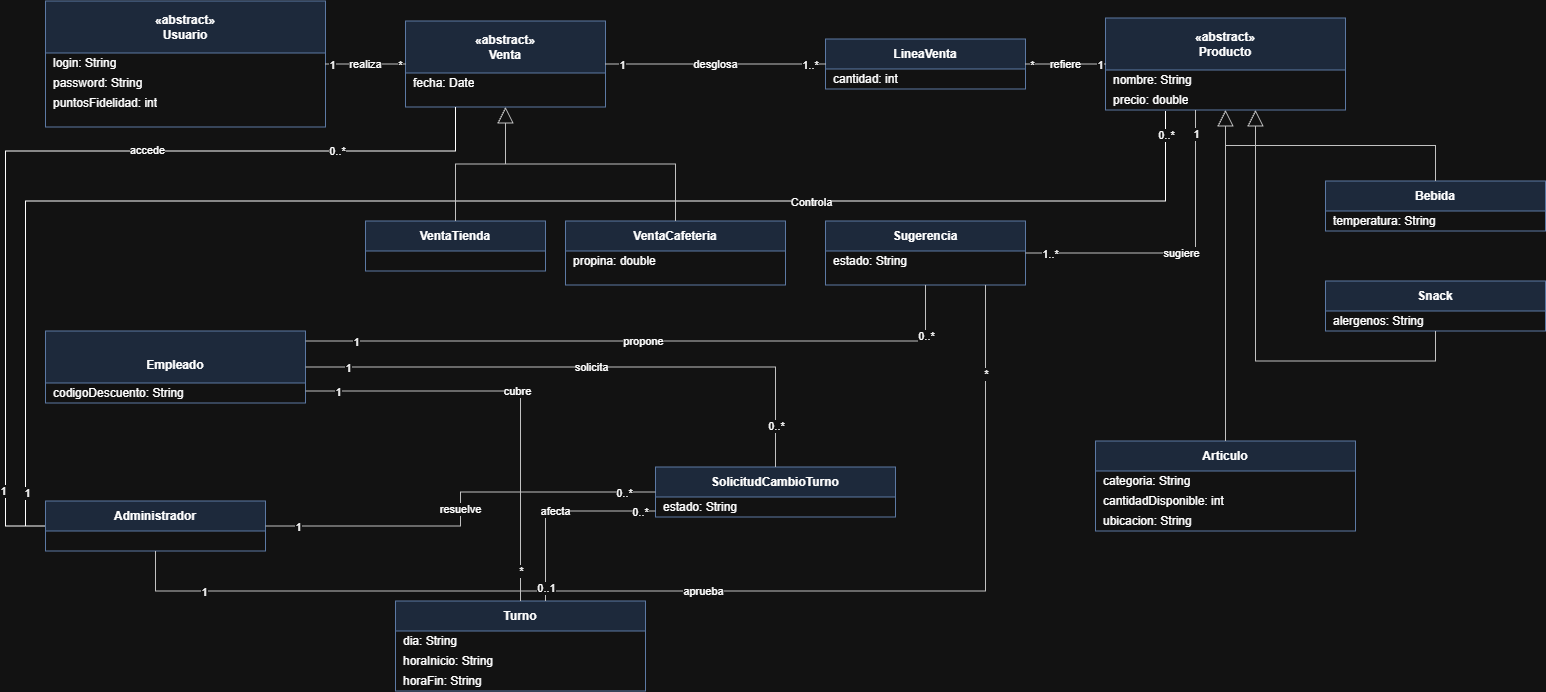

The diagram above was exported from draw.io. Its source (the exported page's mxGraphModel, read from the mxfile embedded in the PNG):
<mxGraphModel dx="3202" dy="994" grid="1" gridSize="10" guides="1" tooltips="1" connect="1" arrows="1" fold="1" page="1" pageScale="1" pageWidth="1654" pageHeight="1169" math="0" shadow="0">
  <root>
    <mxCell id="0" />
    <mxCell id="1" parent="0" />
    <mxCell id="usuario4" parent="1" style="swimlane;fontStyle=1;childLayout=stackLayout;horizontal=1;startSize=52;horizontalStack=0;resizeParent=1;resizeParentMax=0;html=1;whiteSpace=wrap;collapsible=0;marginBottom=0;fillColor=#dae8fc;strokeColor=#6c8ebf;align=center;verticalAlign=middle;" value="«abstract»&#10;Usuario" vertex="1">
      <mxGeometry height="126" width="280" x="40" y="180" as="geometry" />
    </mxCell>
    <mxCell id="usuario4_a0" parent="usuario4" style="text;strokeColor=none;fillColor=none;align=left;verticalAlign=middle;spacingLeft=6;spacingRight=6;overflow=hidden;rotatable=0;points=[[0,0.5],[1,0.5]];portConstraint=eastwest;whiteSpace=wrap;html=1;" value="login: String" vertex="1">
      <mxGeometry height="20" width="280" y="52" as="geometry" />
    </mxCell>
    <mxCell id="usuario4_a1" parent="usuario4" style="text;strokeColor=none;fillColor=none;align=left;verticalAlign=middle;spacingLeft=6;spacingRight=6;overflow=hidden;rotatable=0;points=[[0,0.5],[1,0.5]];portConstraint=eastwest;whiteSpace=wrap;html=1;" value="password: String" vertex="1">
      <mxGeometry height="20" width="280" y="72" as="geometry" />
    </mxCell>
    <mxCell id="usuario4_a2" parent="usuario4" style="text;strokeColor=none;fillColor=none;align=left;verticalAlign=middle;spacingLeft=6;spacingRight=6;overflow=hidden;rotatable=0;points=[[0,0.5],[1,0.5]];portConstraint=eastwest;whiteSpace=wrap;html=1;" value="puntosFidelidad: int" vertex="1">
      <mxGeometry height="20" width="280" y="92" as="geometry" />
    </mxCell>
    <mxCell id="venta" parent="1" style="swimlane;fontStyle=1;childLayout=stackLayout;horizontal=1;startSize=52;horizontalStack=0;resizeParent=1;resizeParentMax=0;html=1;whiteSpace=wrap;collapsible=0;marginBottom=0;fillColor=#dae8fc;strokeColor=#6c8ebf;align=center;verticalAlign=middle;" value="«abstract»&#10;Venta" vertex="1">
      <mxGeometry height="86" width="200" x="400" y="200" as="geometry" />
    </mxCell>
    <mxCell id="venta_a0" parent="venta" style="text;strokeColor=none;fillColor=none;align=left;verticalAlign=middle;spacingLeft=6;spacingRight=6;overflow=hidden;rotatable=0;points=[[0,0.5],[1,0.5]];portConstraint=eastwest;whiteSpace=wrap;html=1;" value="fecha: Date" vertex="1">
      <mxGeometry height="20" width="200" y="52" as="geometry" />
    </mxCell>
    <mxCell id="v_tien" parent="1" style="swimlane;fontStyle=1;childLayout=stackLayout;horizontal=1;startSize=30;horizontalStack=0;resizeParent=1;resizeParentMax=0;html=1;whiteSpace=wrap;collapsible=0;marginBottom=0;fillColor=#dae8fc;strokeColor=#6c8ebf;align=center;verticalAlign=middle;" value="VentaTienda" vertex="1">
      <mxGeometry height="50" width="180" x="360" y="400" as="geometry" />
    </mxCell>
    <mxCell id="v_caf" parent="1" style="swimlane;fontStyle=1;childLayout=stackLayout;horizontal=1;startSize=30;horizontalStack=0;resizeParent=1;resizeParentMax=0;html=1;whiteSpace=wrap;collapsible=0;marginBottom=0;fillColor=#dae8fc;strokeColor=#6c8ebf;align=center;verticalAlign=middle;" value="VentaCafeteria" vertex="1">
      <mxGeometry height="64" width="220" x="560" y="400" as="geometry" />
    </mxCell>
    <mxCell id="v_caf_a0" parent="v_caf" style="text;strokeColor=none;fillColor=none;align=left;verticalAlign=middle;spacingLeft=6;spacingRight=6;overflow=hidden;rotatable=0;points=[[0,0.5],[1,0.5]];portConstraint=eastwest;whiteSpace=wrap;html=1;" value="propina: double" vertex="1">
      <mxGeometry height="20" width="220" y="30" as="geometry" />
    </mxCell>
    <mxCell id="linea" parent="1" style="swimlane;fontStyle=1;childLayout=stackLayout;horizontal=1;startSize=30;horizontalStack=0;resizeParent=1;resizeParentMax=0;html=1;whiteSpace=wrap;collapsible=0;marginBottom=0;fillColor=#dae8fc;strokeColor=#6c8ebf;align=center;verticalAlign=middle;" value="LineaVenta" vertex="1">
      <mxGeometry height="50" width="200" x="820" y="218" as="geometry" />
    </mxCell>
    <mxCell id="linea_a0" parent="linea" style="text;strokeColor=none;fillColor=none;align=left;verticalAlign=middle;spacingLeft=6;spacingRight=6;overflow=hidden;rotatable=0;points=[[0,0.5],[1,0.5]];portConstraint=eastwest;whiteSpace=wrap;html=1;" value="cantidad: int" vertex="1">
      <mxGeometry height="20" width="200" y="30" as="geometry" />
    </mxCell>
    <mxCell id="prod" parent="1" style="swimlane;fontStyle=1;childLayout=stackLayout;horizontal=1;startSize=52;horizontalStack=0;resizeParent=1;resizeParentMax=0;html=1;whiteSpace=wrap;collapsible=0;marginBottom=0;fillColor=#dae8fc;strokeColor=#6c8ebf;align=center;verticalAlign=middle;" value="«abstract»&#10;Producto" vertex="1">
      <mxGeometry height="92" width="240" x="1100" y="197" as="geometry" />
    </mxCell>
    <mxCell id="prod_a0" parent="prod" style="text;strokeColor=none;fillColor=none;align=left;verticalAlign=middle;spacingLeft=6;spacingRight=6;overflow=hidden;rotatable=0;points=[[0,0.5],[1,0.5]];portConstraint=eastwest;whiteSpace=wrap;html=1;" value="nombre: String" vertex="1">
      <mxGeometry height="20" width="240" y="52" as="geometry" />
    </mxCell>
    <mxCell id="prod_a1" parent="prod" style="text;strokeColor=none;fillColor=none;align=left;verticalAlign=middle;spacingLeft=6;spacingRight=6;overflow=hidden;rotatable=0;points=[[0,0.5],[1,0.5]];portConstraint=eastwest;whiteSpace=wrap;html=1;" value="precio: double" vertex="1">
      <mxGeometry height="20" width="240" y="72" as="geometry" />
    </mxCell>
    <mxCell id="art" parent="1" style="swimlane;fontStyle=1;childLayout=stackLayout;horizontal=1;startSize=30;horizontalStack=0;resizeParent=1;resizeParentMax=0;html=1;whiteSpace=wrap;collapsible=0;marginBottom=0;fillColor=#dae8fc;strokeColor=#6c8ebf;align=center;verticalAlign=middle;" value="Articulo" vertex="1">
      <mxGeometry height="90" width="260" x="1090" y="620" as="geometry" />
    </mxCell>
    <mxCell id="art_a0" parent="art" style="text;strokeColor=none;fillColor=none;align=left;verticalAlign=middle;spacingLeft=6;spacingRight=6;overflow=hidden;rotatable=0;points=[[0,0.5],[1,0.5]];portConstraint=eastwest;whiteSpace=wrap;html=1;" value="categoria: String" vertex="1">
      <mxGeometry height="20" width="260" y="30" as="geometry" />
    </mxCell>
    <mxCell id="art_a1" parent="art" style="text;strokeColor=none;fillColor=none;align=left;verticalAlign=middle;spacingLeft=6;spacingRight=6;overflow=hidden;rotatable=0;points=[[0,0.5],[1,0.5]];portConstraint=eastwest;whiteSpace=wrap;html=1;" value="cantidadDisponible: int" vertex="1">
      <mxGeometry height="20" width="260" y="50" as="geometry" />
    </mxCell>
    <mxCell id="art_a2" parent="art" style="text;strokeColor=none;fillColor=none;align=left;verticalAlign=middle;spacingLeft=6;spacingRight=6;overflow=hidden;rotatable=0;points=[[0,0.5],[1,0.5]];portConstraint=eastwest;whiteSpace=wrap;html=1;" value="ubicacion: String" vertex="1">
      <mxGeometry height="20" width="260" y="70" as="geometry" />
    </mxCell>
    <mxCell id="beb" parent="1" style="swimlane;fontStyle=1;childLayout=stackLayout;horizontal=1;startSize=30;horizontalStack=0;resizeParent=1;resizeParentMax=0;html=1;whiteSpace=wrap;collapsible=0;marginBottom=0;fillColor=#dae8fc;strokeColor=#6c8ebf;align=center;verticalAlign=middle;" value="Bebida" vertex="1">
      <mxGeometry height="50" width="220" x="1320" y="360" as="geometry" />
    </mxCell>
    <mxCell id="beb_a0" parent="beb" style="text;strokeColor=none;fillColor=none;align=left;verticalAlign=middle;spacingLeft=6;spacingRight=6;overflow=hidden;rotatable=0;points=[[0,0.5],[1,0.5]];portConstraint=eastwest;whiteSpace=wrap;html=1;" value="temperatura: String" vertex="1">
      <mxGeometry height="20" width="220" y="30" as="geometry" />
    </mxCell>
    <mxCell id="snk" parent="1" style="swimlane;fontStyle=1;childLayout=stackLayout;horizontal=1;startSize=30;horizontalStack=0;resizeParent=1;resizeParentMax=0;html=1;whiteSpace=wrap;collapsible=0;marginBottom=0;fillColor=#dae8fc;strokeColor=#6c8ebf;align=center;verticalAlign=middle;" value="Snack" vertex="1">
      <mxGeometry height="50" width="220" x="1320" y="460" as="geometry" />
    </mxCell>
    <mxCell id="snk_a0" parent="snk" style="text;strokeColor=none;fillColor=none;align=left;verticalAlign=middle;spacingLeft=6;spacingRight=6;overflow=hidden;rotatable=0;points=[[0,0.5],[1,0.5]];portConstraint=eastwest;whiteSpace=wrap;html=1;" value="alergenos: String" vertex="1">
      <mxGeometry height="20" width="220" y="30" as="geometry" />
    </mxCell>
    <mxCell id="sug" parent="1" style="swimlane;fontStyle=1;childLayout=stackLayout;horizontal=1;startSize=30;horizontalStack=0;resizeParent=1;resizeParentMax=0;html=1;whiteSpace=wrap;collapsible=0;marginBottom=0;fillColor=#dae8fc;strokeColor=#6c8ebf;align=center;verticalAlign=middle;" value="Sugerencia" vertex="1">
      <mxGeometry height="64" width="200" x="820" y="400" as="geometry" />
    </mxCell>
    <mxCell id="sug_a0" parent="sug" style="text;strokeColor=none;fillColor=none;align=left;verticalAlign=middle;spacingLeft=6;spacingRight=6;overflow=hidden;rotatable=0;points=[[0,0.5],[1,0.5]];portConstraint=eastwest;whiteSpace=wrap;html=1;" value="estado: String" vertex="1">
      <mxGeometry height="20" width="200" y="30" as="geometry" />
    </mxCell>
    <mxCell id="emp4" parent="1" style="swimlane;fontStyle=1;childLayout=stackLayout;horizontal=1;startSize=52;horizontalStack=0;resizeParent=1;resizeParentMax=0;html=1;whiteSpace=wrap;collapsible=0;marginBottom=0;fillColor=#dae8fc;strokeColor=#6c8ebf;align=center;verticalAlign=middle;" value="&lt;br&gt;Empleado" vertex="1">
      <mxGeometry height="72" width="260" x="40" y="510" as="geometry" />
    </mxCell>
    <mxCell id="emp4_a0" parent="emp4" style="text;strokeColor=none;fillColor=none;align=left;verticalAlign=middle;spacingLeft=6;spacingRight=6;overflow=hidden;rotatable=0;points=[[0,0.5],[1,0.5]];portConstraint=eastwest;whiteSpace=wrap;html=1;" value="codigoDescuento: String" vertex="1">
      <mxGeometry height="20" width="260" y="52" as="geometry" />
    </mxCell>
    <mxCell id="evsa-WAwRzdIC51QelPw-1" edge="1" parent="1" source="admin4" style="edgeStyle=orthogonalEdgeStyle;rounded=0;orthogonalLoop=1;jettySize=auto;html=1;entryX=0.25;entryY=1.05;entryDx=0;entryDy=0;entryPerimeter=0;exitX=0;exitY=0.5;exitDx=0;exitDy=0;endArrow=none;endFill=0;" target="prod_a1">
      <mxGeometry relative="1" as="geometry">
        <Array as="points">
          <mxPoint x="20" y="705" />
          <mxPoint x="20" y="380" />
          <mxPoint x="1160" y="380" />
        </Array>
        <mxPoint x="150" y="630" as="targetPoint" />
      </mxGeometry>
    </mxCell>
    <mxCell id="evsa-WAwRzdIC51QelPw-4" connectable="0" parent="evsa-WAwRzdIC51QelPw-1" style="edgeLabel;html=1;align=center;verticalAlign=middle;resizable=0;points=[];" value="Controla" vertex="1">
      <mxGeometry relative="1" x="0.4358" as="geometry">
        <mxPoint as="offset" />
      </mxGeometry>
    </mxCell>
    <mxCell id="evsa-WAwRzdIC51QelPw-5" connectable="0" parent="evsa-WAwRzdIC51QelPw-1" style="edgeLabel;html=1;align=center;verticalAlign=middle;resizable=0;points=[];" value="0..*" vertex="1">
      <mxGeometry relative="1" x="0.9714" as="geometry">
        <mxPoint as="offset" />
      </mxGeometry>
    </mxCell>
    <mxCell id="evsa-WAwRzdIC51QelPw-6" connectable="0" parent="evsa-WAwRzdIC51QelPw-1" style="edgeLabel;html=1;align=center;verticalAlign=middle;resizable=0;points=[];" value="1" vertex="1">
      <mxGeometry relative="1" x="-0.932" y="-1" as="geometry">
        <mxPoint as="offset" />
      </mxGeometry>
    </mxCell>
    <mxCell id="evsa-WAwRzdIC51QelPw-3" edge="1" parent="1" source="admin4" style="edgeStyle=orthogonalEdgeStyle;rounded=0;orthogonalLoop=1;jettySize=auto;html=1;entryX=0.25;entryY=1;entryDx=0;entryDy=0;endArrow=none;endFill=0;" target="venta">
      <mxGeometry relative="1" as="geometry">
        <Array as="points">
          <mxPoint y="705" />
          <mxPoint y="330" />
          <mxPoint x="450" y="330" />
        </Array>
      </mxGeometry>
    </mxCell>
    <mxCell id="evsa-WAwRzdIC51QelPw-7" connectable="0" parent="evsa-WAwRzdIC51QelPw-3" style="edgeLabel;html=1;align=center;verticalAlign=middle;resizable=0;points=[];" value="1" vertex="1">
      <mxGeometry relative="1" x="-0.8333" y="3" as="geometry">
        <mxPoint as="offset" />
      </mxGeometry>
    </mxCell>
    <mxCell id="evsa-WAwRzdIC51QelPw-8" connectable="0" parent="evsa-WAwRzdIC51QelPw-3" style="edgeLabel;html=1;align=center;verticalAlign=middle;resizable=0;points=[];" value="0..*" vertex="1">
      <mxGeometry relative="1" x="0.6428" y="1" as="geometry">
        <mxPoint as="offset" />
      </mxGeometry>
    </mxCell>
    <mxCell id="evsa-WAwRzdIC51QelPw-9" connectable="0" parent="evsa-WAwRzdIC51QelPw-3" style="edgeLabel;html=1;align=center;verticalAlign=middle;resizable=0;points=[];" value="accede" vertex="1">
      <mxGeometry relative="1" x="0.2223" y="2" as="geometry">
        <mxPoint as="offset" />
      </mxGeometry>
    </mxCell>
    <mxCell id="admin4" parent="1" style="swimlane;fontStyle=1;childLayout=stackLayout;horizontal=1;startSize=30;horizontalStack=0;resizeParent=1;resizeParentMax=0;html=1;whiteSpace=wrap;collapsible=0;marginBottom=0;fillColor=#dae8fc;strokeColor=#6c8ebf;align=center;verticalAlign=middle;" value="Administrador" vertex="1">
      <mxGeometry height="50" width="220" x="40" y="680" as="geometry" />
    </mxCell>
    <mxCell id="turno" parent="1" style="swimlane;fontStyle=1;childLayout=stackLayout;horizontal=1;startSize=30;horizontalStack=0;resizeParent=1;resizeParentMax=0;html=1;whiteSpace=wrap;collapsible=0;marginBottom=0;fillColor=#dae8fc;strokeColor=#6c8ebf;align=center;verticalAlign=middle;" value="Turno" vertex="1">
      <mxGeometry height="90" width="250" x="390" y="780" as="geometry" />
    </mxCell>
    <mxCell id="turno_a0" parent="turno" style="text;strokeColor=none;fillColor=none;align=left;verticalAlign=middle;spacingLeft=6;spacingRight=6;overflow=hidden;rotatable=0;points=[[0,0.5],[1,0.5]];portConstraint=eastwest;whiteSpace=wrap;html=1;" value="dia: String" vertex="1">
      <mxGeometry height="20" width="250" y="30" as="geometry" />
    </mxCell>
    <mxCell id="turno_a1" parent="turno" style="text;strokeColor=none;fillColor=none;align=left;verticalAlign=middle;spacingLeft=6;spacingRight=6;overflow=hidden;rotatable=0;points=[[0,0.5],[1,0.5]];portConstraint=eastwest;whiteSpace=wrap;html=1;" value="horaInicio: String" vertex="1">
      <mxGeometry height="20" width="250" y="50" as="geometry" />
    </mxCell>
    <mxCell id="turno_a2" parent="turno" style="text;strokeColor=none;fillColor=none;align=left;verticalAlign=middle;spacingLeft=6;spacingRight=6;overflow=hidden;rotatable=0;points=[[0,0.5],[1,0.5]];portConstraint=eastwest;whiteSpace=wrap;html=1;" value="horaFin: String" vertex="1">
      <mxGeometry height="20" width="250" y="70" as="geometry" />
    </mxCell>
    <mxCell id="solc" parent="1" style="swimlane;fontStyle=1;childLayout=stackLayout;horizontal=1;startSize=30;horizontalStack=0;resizeParent=1;resizeParentMax=0;html=1;whiteSpace=wrap;collapsible=0;marginBottom=0;fillColor=#dae8fc;strokeColor=#6c8ebf;align=center;verticalAlign=middle;" value="SolicitudCambioTurno" vertex="1">
      <mxGeometry height="50" width="240" x="650" y="646" as="geometry" />
    </mxCell>
    <mxCell id="solc_a0" parent="solc" style="text;strokeColor=none;fillColor=none;align=left;verticalAlign=middle;spacingLeft=6;spacingRight=6;overflow=hidden;rotatable=0;points=[[0,0.5],[1,0.5]];portConstraint=eastwest;whiteSpace=wrap;html=1;" value="estado: String" vertex="1">
      <mxGeometry height="20" width="240" y="30" as="geometry" />
    </mxCell>
    <mxCell id="a_real" edge="1" parent="1" source="usuario4" style="edgeStyle=orthogonalEdgeStyle;rounded=0;html=1;endArrow=none;strokeColor=#333333;" target="venta" value="realiza">
      <mxGeometry relative="1" as="geometry" />
    </mxCell>
    <mxCell id="a_real_s" connectable="0" parent="a_real" style="edgeLabel;html=1;align=center;verticalAlign=middle;resizable=0;points=[];fontSize=11;" value="1" vertex="1">
      <mxGeometry relative="1" x="-0.85" as="geometry">
        <mxPoint as="offset" />
      </mxGeometry>
    </mxCell>
    <mxCell id="a_real_d" connectable="0" parent="a_real" style="edgeLabel;html=1;align=center;verticalAlign=middle;resizable=0;points=[];fontSize=11;" value="*" vertex="1">
      <mxGeometry relative="1" x="0.85" as="geometry">
        <mxPoint as="offset" />
      </mxGeometry>
    </mxCell>
    <mxCell id="a_desg" edge="1" parent="1" source="venta" style="edgeStyle=orthogonalEdgeStyle;rounded=0;html=1;endArrow=none;strokeColor=#333333;" target="linea" value="desglosa">
      <mxGeometry relative="1" as="geometry" />
    </mxCell>
    <mxCell id="a_desg_s" connectable="0" parent="a_desg" style="edgeLabel;html=1;align=center;verticalAlign=middle;resizable=0;points=[];fontSize=11;" value="1" vertex="1">
      <mxGeometry relative="1" x="-0.85" as="geometry">
        <mxPoint as="offset" />
      </mxGeometry>
    </mxCell>
    <mxCell id="a_desg_d" connectable="0" parent="a_desg" style="edgeLabel;html=1;align=center;verticalAlign=middle;resizable=0;points=[];fontSize=11;" value="1..*" vertex="1">
      <mxGeometry relative="1" x="0.85" as="geometry">
        <mxPoint as="offset" />
      </mxGeometry>
    </mxCell>
    <mxCell id="a_ref" edge="1" parent="1" source="linea" style="edgeStyle=orthogonalEdgeStyle;rounded=0;html=1;endArrow=none;strokeColor=#333333;" target="prod" value="refiere">
      <mxGeometry relative="1" as="geometry" />
    </mxCell>
    <mxCell id="a_ref_s" connectable="0" parent="a_ref" style="edgeLabel;html=1;align=center;verticalAlign=middle;resizable=0;points=[];fontSize=11;" value="*" vertex="1">
      <mxGeometry relative="1" x="-0.85" as="geometry">
        <mxPoint as="offset" />
      </mxGeometry>
    </mxCell>
    <mxCell id="a_ref_d" connectable="0" parent="a_ref" style="edgeLabel;html=1;align=center;verticalAlign=middle;resizable=0;points=[];fontSize=11;" value="1" vertex="1">
      <mxGeometry relative="1" x="0.85" as="geometry">
        <mxPoint as="offset" />
      </mxGeometry>
    </mxCell>
    <mxCell id="a_prop" edge="1" parent="1" source="emp4" style="edgeStyle=orthogonalEdgeStyle;rounded=0;html=1;endArrow=none;strokeColor=#333333;" target="sug" value="propone">
      <mxGeometry relative="1" as="geometry">
        <Array as="points">
          <mxPoint x="920" y="520" />
        </Array>
      </mxGeometry>
    </mxCell>
    <mxCell id="a_prop_s" connectable="0" parent="a_prop" style="edgeLabel;html=1;align=center;verticalAlign=middle;resizable=0;points=[];fontSize=11;" value="1" vertex="1">
      <mxGeometry relative="1" x="-0.85" as="geometry">
        <mxPoint as="offset" />
      </mxGeometry>
    </mxCell>
    <mxCell id="a_prop_d" connectable="0" parent="a_prop" style="edgeLabel;html=1;align=center;verticalAlign=middle;resizable=0;points=[];fontSize=11;" value="0..*" vertex="1">
      <mxGeometry relative="1" x="0.85" as="geometry">
        <mxPoint as="offset" />
      </mxGeometry>
    </mxCell>
    <mxCell id="a_sug" edge="1" parent="1" source="sug" style="edgeStyle=orthogonalEdgeStyle;rounded=0;html=1;endArrow=none;strokeColor=#333333;" target="prod" value="sugiere">
      <mxGeometry relative="1" as="geometry">
        <Array as="points">
          <mxPoint x="1190" y="432" />
        </Array>
      </mxGeometry>
    </mxCell>
    <mxCell id="a_sug_s" connectable="0" parent="a_sug" style="edgeLabel;html=1;align=center;verticalAlign=middle;resizable=0;points=[];fontSize=11;" value="1..*" vertex="1">
      <mxGeometry relative="1" x="-0.85" as="geometry">
        <mxPoint as="offset" />
      </mxGeometry>
    </mxCell>
    <mxCell id="a_sug_d" connectable="0" parent="a_sug" style="edgeLabel;html=1;align=center;verticalAlign=middle;resizable=0;points=[];fontSize=11;" value="1" vertex="1">
      <mxGeometry relative="1" x="0.85" as="geometry">
        <mxPoint as="offset" />
      </mxGeometry>
    </mxCell>
    <mxCell id="a_apr" edge="1" parent="1" source="admin4" style="edgeStyle=orthogonalEdgeStyle;rounded=0;html=1;endArrow=none;strokeColor=#333333;" target="sug" value="aprueba">
      <mxGeometry relative="1" as="geometry">
        <Array as="points">
          <mxPoint x="150" y="770" />
          <mxPoint x="980" y="770" />
        </Array>
      </mxGeometry>
    </mxCell>
    <mxCell id="a_apr_s" connectable="0" parent="a_apr" style="edgeLabel;html=1;align=center;verticalAlign=middle;resizable=0;points=[];fontSize=11;" value="1" vertex="1">
      <mxGeometry relative="1" x="-0.85" as="geometry">
        <mxPoint as="offset" />
      </mxGeometry>
    </mxCell>
    <mxCell id="a_apr_d" connectable="0" parent="a_apr" style="edgeLabel;html=1;align=center;verticalAlign=middle;resizable=0;points=[];fontSize=11;" value="*" vertex="1">
      <mxGeometry relative="1" x="0.85" as="geometry">
        <mxPoint as="offset" />
      </mxGeometry>
    </mxCell>
    <mxCell id="a_cub" edge="1" parent="1" source="emp4" style="edgeStyle=orthogonalEdgeStyle;rounded=0;html=1;endArrow=none;strokeColor=#333333;" target="turno" value="cubre">
      <mxGeometry relative="1" as="geometry">
        <Array as="points">
          <mxPoint x="515" y="570" />
        </Array>
      </mxGeometry>
    </mxCell>
    <mxCell id="a_cub_s" connectable="0" parent="a_cub" style="edgeLabel;html=1;align=center;verticalAlign=middle;resizable=0;points=[];fontSize=11;" value="1" vertex="1">
      <mxGeometry relative="1" x="-0.85" as="geometry">
        <mxPoint as="offset" />
      </mxGeometry>
    </mxCell>
    <mxCell id="a_cub_d" connectable="0" parent="a_cub" style="edgeLabel;html=1;align=center;verticalAlign=middle;resizable=0;points=[];fontSize=11;" value="*" vertex="1">
      <mxGeometry relative="1" x="0.85" as="geometry">
        <mxPoint as="offset" />
      </mxGeometry>
    </mxCell>
    <mxCell id="a_sols" edge="1" parent="1" source="emp4" style="edgeStyle=orthogonalEdgeStyle;rounded=0;html=1;endArrow=none;strokeColor=#333333;" target="solc" value="solicita">
      <mxGeometry relative="1" as="geometry">
        <Array as="points">
          <mxPoint x="770" y="546" />
        </Array>
      </mxGeometry>
    </mxCell>
    <mxCell id="a_sols_s" connectable="0" parent="a_sols" style="edgeLabel;html=1;align=center;verticalAlign=middle;resizable=0;points=[];fontSize=11;" value="1" vertex="1">
      <mxGeometry relative="1" x="-0.85" as="geometry">
        <mxPoint as="offset" />
      </mxGeometry>
    </mxCell>
    <mxCell id="a_sols_d" connectable="0" parent="a_sols" style="edgeLabel;html=1;align=center;verticalAlign=middle;resizable=0;points=[];fontSize=11;" value="0..*" vertex="1">
      <mxGeometry relative="1" x="0.85" as="geometry">
        <mxPoint as="offset" />
      </mxGeometry>
    </mxCell>
    <mxCell id="a_afec" edge="1" parent="1" source="solc" style="edgeStyle=orthogonalEdgeStyle;rounded=0;html=1;endArrow=none;strokeColor=#333333;" target="turno" value="afecta">
      <mxGeometry relative="1" as="geometry">
        <Array as="points">
          <mxPoint x="540" y="690" />
        </Array>
      </mxGeometry>
    </mxCell>
    <mxCell id="a_afec_s" connectable="0" parent="a_afec" style="edgeLabel;html=1;align=center;verticalAlign=middle;resizable=0;points=[];fontSize=11;" value="0..*" vertex="1">
      <mxGeometry relative="1" x="-0.85" as="geometry">
        <mxPoint as="offset" />
      </mxGeometry>
    </mxCell>
    <mxCell id="a_afec_d" connectable="0" parent="a_afec" style="edgeLabel;html=1;align=center;verticalAlign=middle;resizable=0;points=[];fontSize=11;" value="0..1" vertex="1">
      <mxGeometry relative="1" x="0.85" as="geometry">
        <mxPoint as="offset" />
      </mxGeometry>
    </mxCell>
    <mxCell id="a_resu" edge="1" parent="1" source="admin4" style="edgeStyle=orthogonalEdgeStyle;rounded=0;html=1;endArrow=none;strokeColor=#333333;" target="solc" value="resuelve">
      <mxGeometry relative="1" as="geometry" />
    </mxCell>
    <mxCell id="a_resu_s" connectable="0" parent="a_resu" style="edgeLabel;html=1;align=center;verticalAlign=middle;resizable=0;points=[];fontSize=11;" value="1" vertex="1">
      <mxGeometry relative="1" x="-0.85" as="geometry">
        <mxPoint as="offset" />
      </mxGeometry>
    </mxCell>
    <mxCell id="a_resu_d" connectable="0" parent="a_resu" style="edgeLabel;html=1;align=center;verticalAlign=middle;resizable=0;points=[];fontSize=11;" value="0..*" vertex="1">
      <mxGeometry relative="1" x="0.85" as="geometry">
        <mxPoint as="offset" />
      </mxGeometry>
    </mxCell>
    <mxCell id="g_vt" edge="1" parent="1" source="v_tien" style="edgeStyle=orthogonalEdgeStyle;rounded=0;html=1;endArrow=block;endFill=0;endSize=14;strokeColor=#333333;" target="venta" value="">
      <mxGeometry relative="1" as="geometry" />
    </mxCell>
    <mxCell id="g_vc" edge="1" parent="1" source="v_caf" style="edgeStyle=orthogonalEdgeStyle;rounded=0;html=1;endArrow=block;endFill=0;endSize=14;strokeColor=#333333;" target="venta" value="">
      <mxGeometry relative="1" as="geometry" />
    </mxCell>
    <mxCell id="g_art" edge="1" parent="1" source="art" style="edgeStyle=orthogonalEdgeStyle;rounded=0;html=1;endArrow=block;endFill=0;endSize=14;strokeColor=#333333;" target="prod" value="">
      <mxGeometry relative="1" as="geometry" />
    </mxCell>
    <mxCell id="g_beb" edge="1" parent="1" source="beb" style="edgeStyle=orthogonalEdgeStyle;rounded=0;html=1;endArrow=block;endFill=0;endSize=14;strokeColor=#333333;" target="prod" value="">
      <mxGeometry relative="1" as="geometry" />
    </mxCell>
    <mxCell id="g_snk" edge="1" parent="1" source="snk" style="edgeStyle=orthogonalEdgeStyle;rounded=0;html=1;endArrow=block;endFill=0;endSize=14;strokeColor=#333333;" target="prod" value="">
      <mxGeometry relative="1" as="geometry">
        <Array as="points">
          <mxPoint x="1430" y="540" />
          <mxPoint x="1250" y="540" />
        </Array>
      </mxGeometry>
    </mxCell>
  </root>
</mxGraphModel>